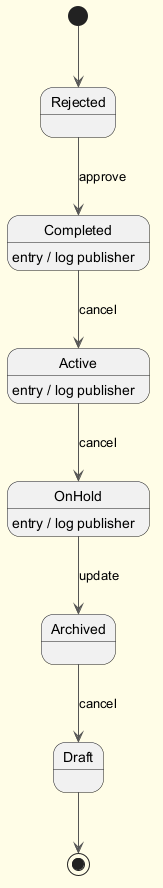

The diagram above was rendered by PlantUML. Its source (embedded in the PNG):
@startuml
skinparam backgroundColor #FFFDE7
skinparam classBackgroundColor #FFF9C4
skinparam classBorderColor #F57F17
skinparam ArrowColor #555555
[*] --> Rejected
Rejected --> Completed : approve
Completed --> Active : cancel
Completed : entry / log publisher
Active --> OnHold : cancel
Active : entry / log publisher
OnHold --> Archived : update
OnHold : entry / log publisher
Archived --> Draft : cancel
Draft --> [*]
@enduml